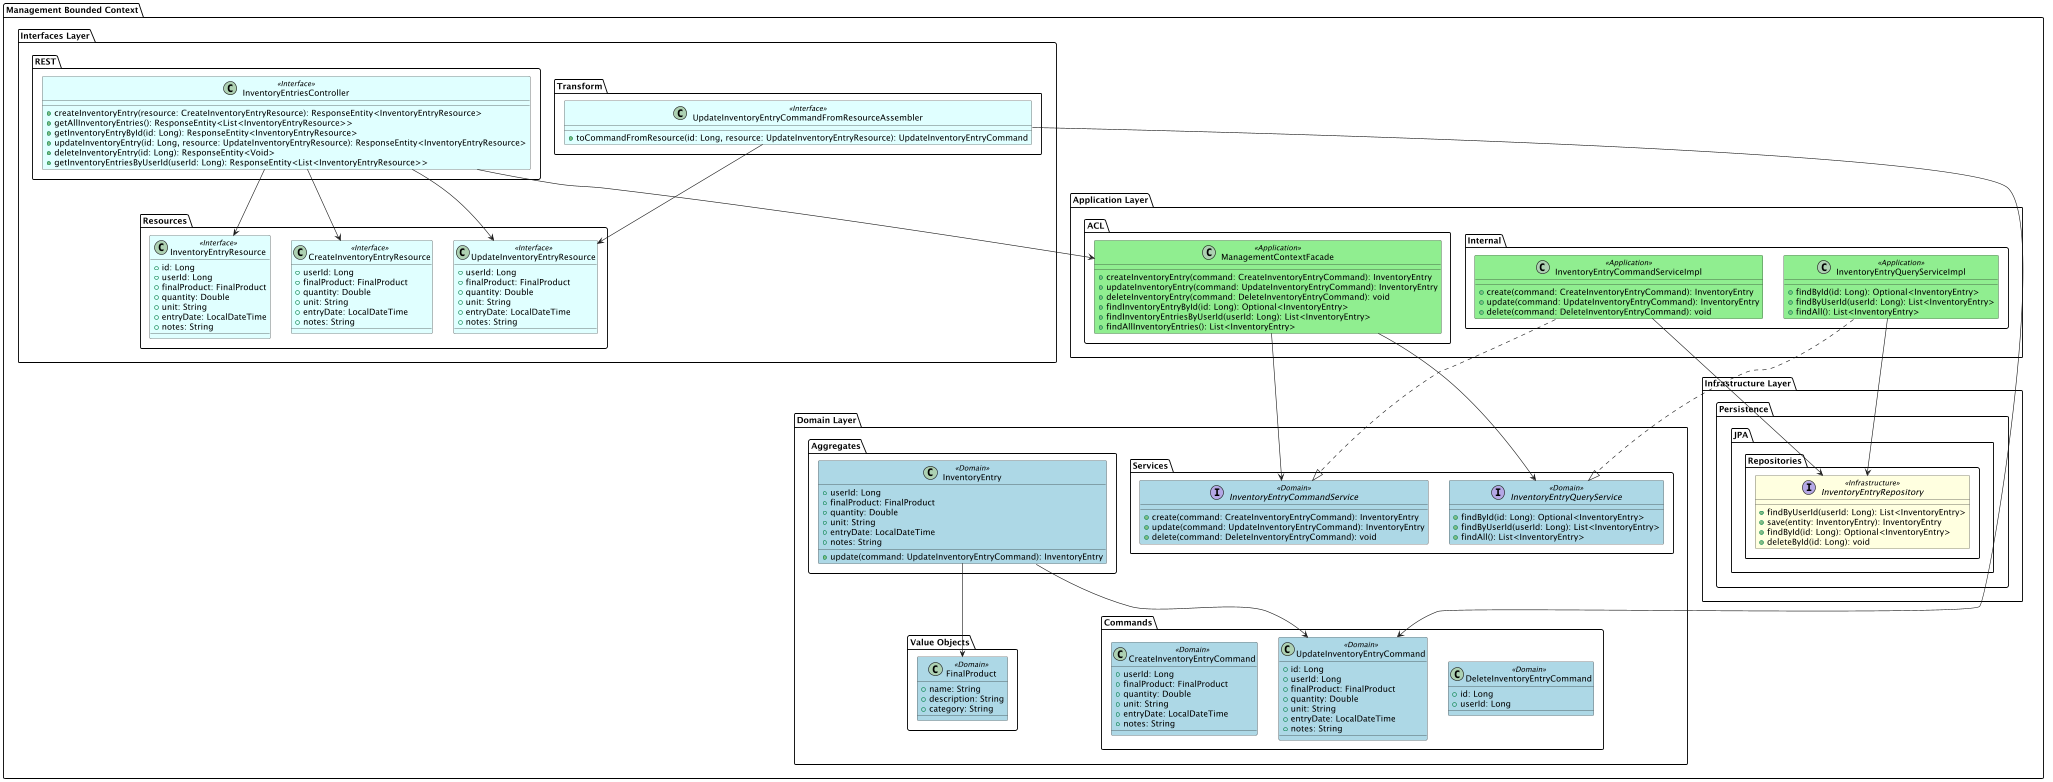

The diagram above was rendered by PlantUML. Its source (embedded in the PNG):
@startuml Management Bounded Context

!define RECTANGLE class

package "Management Bounded Context" {
    
    ' ===== DOMAIN LAYER =====
    package "Domain Layer" {
        package "Aggregates" {
            class InventoryEntry {
                + userId: Long
                + finalProduct: FinalProduct
                + quantity: Double
                + unit: String
                + entryDate: LocalDateTime
                + notes: String
                + update(command: UpdateInventoryEntryCommand): InventoryEntry
            }
        }
        
        package "Value Objects" {
            class FinalProduct {
                + name: String
                + description: String
                + category: String
            }
        }
        
        package "Commands" {
            class CreateInventoryEntryCommand {
                + userId: Long
                + finalProduct: FinalProduct
                + quantity: Double
                + unit: String
                + entryDate: LocalDateTime
                + notes: String
            }
            
            class UpdateInventoryEntryCommand {
                + id: Long
                + userId: Long
                + finalProduct: FinalProduct
                + quantity: Double
                + unit: String
                + entryDate: LocalDateTime
                + notes: String
            }
            
            class DeleteInventoryEntryCommand {
                + id: Long
                + userId: Long
            }
        }
        
        package "Services" {
            interface InventoryEntryCommandService {
                + create(command: CreateInventoryEntryCommand): InventoryEntry
                + update(command: UpdateInventoryEntryCommand): InventoryEntry
                + delete(command: DeleteInventoryEntryCommand): void
            }
            
            interface InventoryEntryQueryService {
                + findById(id: Long): Optional<InventoryEntry>
                + findByUserId(userId: Long): List<InventoryEntry>
                + findAll(): List<InventoryEntry>
            }
        }
    }
    
    ' ===== APPLICATION LAYER =====
    package "Application Layer" {
        package "Internal" {
            class InventoryEntryCommandServiceImpl {
                + create(command: CreateInventoryEntryCommand): InventoryEntry
                + update(command: UpdateInventoryEntryCommand): InventoryEntry
                + delete(command: DeleteInventoryEntryCommand): void
            }
            
            class InventoryEntryQueryServiceImpl {
                + findById(id: Long): Optional<InventoryEntry>
                + findByUserId(userId: Long): List<InventoryEntry>
                + findAll(): List<InventoryEntry>
            }
        }
        
        package "ACL" {
            class ManagementContextFacade {
                + createInventoryEntry(command: CreateInventoryEntryCommand): InventoryEntry
                + updateInventoryEntry(command: UpdateInventoryEntryCommand): InventoryEntry
                + deleteInventoryEntry(command: DeleteInventoryEntryCommand): void
                + findInventoryEntryById(id: Long): Optional<InventoryEntry>
                + findInventoryEntriesByUserId(userId: Long): List<InventoryEntry>
                + findAllInventoryEntries(): List<InventoryEntry>
            }
        }
    }
    
    ' ===== INFRASTRUCTURE LAYER =====
    package "Infrastructure Layer" {
        package "Persistence" {
            package "JPA" {
                package "Repositories" {
                    interface InventoryEntryRepository {
                        + findByUserId(userId: Long): List<InventoryEntry>
                        + save(entity: InventoryEntry): InventoryEntry
                        + findById(id: Long): Optional<InventoryEntry>
                        + deleteById(id: Long): void
                    }
                }
            }
        }
    }
    
    ' ===== INTERFACES LAYER =====
    package "Interfaces Layer" {
        package "REST" {
            class InventoryEntriesController {
                + createInventoryEntry(resource: CreateInventoryEntryResource): ResponseEntity<InventoryEntryResource>
                + getAllInventoryEntries(): ResponseEntity<List<InventoryEntryResource>>
                + getInventoryEntryById(id: Long): ResponseEntity<InventoryEntryResource>
                + updateInventoryEntry(id: Long, resource: UpdateInventoryEntryResource): ResponseEntity<InventoryEntryResource>
                + deleteInventoryEntry(id: Long): ResponseEntity<Void>
                + getInventoryEntriesByUserId(userId: Long): ResponseEntity<List<InventoryEntryResource>>
            }
        }
        
        package "Resources" {
            class InventoryEntryResource {
                + id: Long
                + userId: Long
                + finalProduct: FinalProduct
                + quantity: Double
                + unit: String
                + entryDate: LocalDateTime
                + notes: String
            }
            
            class CreateInventoryEntryResource {
                + userId: Long
                + finalProduct: FinalProduct
                + quantity: Double
                + unit: String
                + entryDate: LocalDateTime
                + notes: String
            }
            
            class UpdateInventoryEntryResource {
                + userId: Long
                + finalProduct: FinalProduct
                + quantity: Double
                + unit: String
                + entryDate: LocalDateTime
                + notes: String
            }
        }
        
        package "Transform" {
            class UpdateInventoryEntryCommandFromResourceAssembler {
                + toCommandFromResource(id: Long, resource: UpdateInventoryEntryResource): UpdateInventoryEntryCommand
            }
        }
    }
}

' ===== RELATIONSHIPS =====

' Domain Layer Relationships
InventoryEntry --> FinalProduct
InventoryEntry --> UpdateInventoryEntryCommand

' Application Layer Relationships
InventoryEntryCommandServiceImpl ..|> InventoryEntryCommandService
InventoryEntryQueryServiceImpl ..|> InventoryEntryQueryService

ManagementContextFacade --> InventoryEntryCommandService
ManagementContextFacade --> InventoryEntryQueryService

' Infrastructure Layer Relationships
InventoryEntryCommandServiceImpl --> InventoryEntryRepository
InventoryEntryQueryServiceImpl --> InventoryEntryRepository

' Interfaces Layer Relationships
InventoryEntriesController --> ManagementContextFacade

InventoryEntriesController --> InventoryEntryResource
InventoryEntriesController --> CreateInventoryEntryResource
InventoryEntriesController --> UpdateInventoryEntryResource

UpdateInventoryEntryCommandFromResourceAssembler --> UpdateInventoryEntryCommand
UpdateInventoryEntryCommandFromResourceAssembler --> UpdateInventoryEntryResource

' ===== STYLING =====
skinparam class {
    BackgroundColor<<Domain>> LightBlue
    BackgroundColor<<Application>> LightGreen
    BackgroundColor<<Infrastructure>> LightYellow
    BackgroundColor<<Interface>> LightCyan
}

InventoryEntry <<Domain>>
FinalProduct <<Domain>>
CreateInventoryEntryCommand <<Domain>>
UpdateInventoryEntryCommand <<Domain>>
DeleteInventoryEntryCommand <<Domain>>
InventoryEntryCommandService <<Domain>>
InventoryEntryQueryService <<Domain>>

InventoryEntryCommandServiceImpl <<Application>>
InventoryEntryQueryServiceImpl <<Application>>
ManagementContextFacade <<Application>>

InventoryEntryRepository <<Infrastructure>>

InventoryEntriesController <<Interface>>
InventoryEntryResource <<Interface>>
CreateInventoryEntryResource <<Interface>>
UpdateInventoryEntryResource <<Interface>>
UpdateInventoryEntryCommandFromResourceAssembler <<Interface>>

@enduml